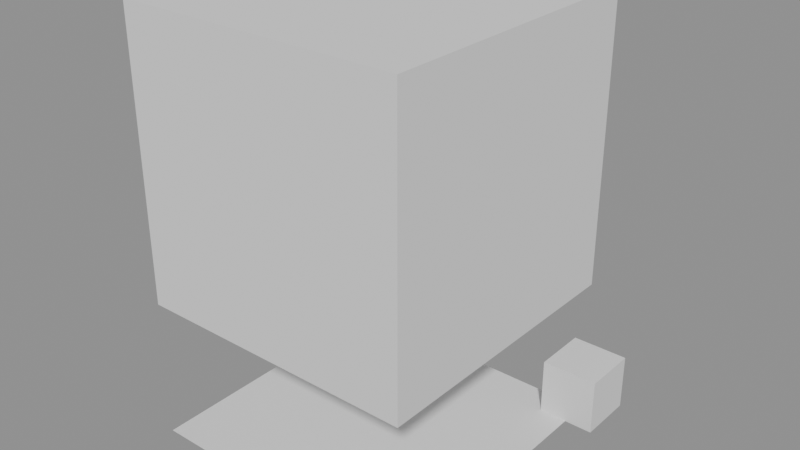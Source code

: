 # Source: generated_dungeon_022.blend  (saved by Blender 4.0.36; exported with 4.5.12 LTS)
import bpy
from mathutils import Matrix  # noqa: F401  (used for matrix-valued properties, if any)

bpy.ops.wm.read_factory_settings(use_empty=True)
scene = bpy.context.scene
scene.name = 'Scene'

# ---- meshes
me_plane = bpy.data.meshes.new('Plane')
me_plane.from_pydata([(-5.0, -5.0, 0.0), (5.0, -5.0, 0.0), (-5.0, 5.0, 0.0), (5.0, 5.0, 0.0)], [], [(0, 1, 3, 2)])
_uv = me_plane.uv_layers.new(name='UVMap')
_uv.uv.foreach_set('vector', [0.0, 0.0, 1.0, 0.0, 1.0, 1.0, 0.0, 1.0])
me_plane.update()
me_cube = bpy.data.meshes.new('Cube')
me_cube.from_pydata([(-1.0, -1.0, -1.0), (-1.0, -1.0, 1.0), (-1.0, 1.0, -1.0), (-1.0, 1.0, 1.0), (1.0, -1.0, -1.0), (1.0, -1.0, 1.0), (1.0, 1.0, -1.0), (1.0, 1.0, 1.0)], [], [(0, 1, 3, 2), (2, 3, 7, 6), (6, 7, 5, 4), (4, 5, 1, 0), (2, 6, 4, 0), (7, 3, 1, 5)])
_uv = me_cube.uv_layers.new(name='UVMap')
_uv.uv.foreach_set('vector', [0.375, 0.0, 0.625, 0.0, 0.625, 0.25, 0.375, 0.25, 0.375, 0.25, 0.625, 0.25, 0.625, 0.5, 0.375, 0.5, 0.375, 0.5, 0.625, 0.5, 0.625, 0.75, 0.375, 0.75, 0.375, 0.75, 0.625, 0.75, 0.625, 1.0, 0.375, 1.0, 0.125, 0.5, 0.375, 0.5, 0.375, 0.75, 0.125, 0.75, 0.625, 0.5, 0.875, 0.5, 0.875, 0.75, 0.625, 0.75])
me_cube.update()
me_cube_001 = bpy.data.meshes.new('Cube.001')
me_cube_001.from_pydata([(-5.0, -5.0, -5.0), (-5.0, -5.0, 5.0), (-5.0, 5.0, -5.0), (-5.0, 5.0, 5.0), (5.0, -5.0, -5.0), (5.0, -5.0, 5.0), (5.0, 5.0, -5.0), (5.0, 5.0, 5.0)], [], [(0, 1, 3, 2), (2, 3, 7, 6), (6, 7, 5, 4), (4, 5, 1, 0), (2, 6, 4, 0), (7, 3, 1, 5)])
_uv = me_cube_001.uv_layers.new(name='UVMap')
_uv.uv.foreach_set('vector', [0.375, 0.0, 0.625, 0.0, 0.625, 0.25, 0.375, 0.25, 0.375, 0.25, 0.625, 0.25, 0.625, 0.5, 0.375, 0.5, 0.375, 0.5, 0.625, 0.5, 0.625, 0.75, 0.375, 0.75, 0.375, 0.75, 0.625, 0.75, 0.625, 1.0, 0.375, 1.0, 0.125, 0.5, 0.375, 0.5, 0.375, 0.75, 0.125, 0.75, 0.625, 0.5, 0.875, 0.5, 0.875, 0.75, 0.625, 0.75])
me_cube_001.update()

# ---- objects
ob_levelfloor_001 = bpy.data.objects.new('levelFloor.001', None)
ob_levelwall = bpy.data.objects.new('levelWall', None)
ob_levelceil = bpy.data.objects.new('levelCeil', None)
ob_levelfloor = bpy.data.objects.new('levelFloor', me_plane)
ob_levelwall_001 = bpy.data.objects.new('levelWall.001', me_cube)
ob_levelceil_001 = bpy.data.objects.new('levelCeil.001', me_cube_001)

# ---- transforms, parenting, visibility, modifiers, constraints
ob_levelfloor_001.location = (0.0, 0.0, 0.0)
ob_levelwall.location = (5.0, 5.0, 1.0)
ob_levelceil.location = (0.0, 0.0, 10.0)
ob_levelfloor.location = (0.0, 0.0, 0.0)
ob_levelwall_001.location = (5.0, 5.0, 1.0)
ob_levelceil_001.location = (0.0, 0.0, 10.0)

# ---- collection membership
scene.collection.objects.link(ob_levelfloor_001)
scene.collection.objects.link(ob_levelwall)
scene.collection.objects.link(ob_levelceil)
scene.collection.objects.link(ob_levelfloor)
scene.collection.objects.link(ob_levelwall_001)
scene.collection.objects.link(ob_levelceil_001)

# ---- scene / render settings (as saved in the file)
scene.frame_start = 1; scene.frame_end = 250; scene.frame_set(1)
scene.render.engine = 'BLENDER_EEVEE_NEXT'
scene.cycles.sampling_pattern = 'TABULATED_SOBOL'
bpy.context.view_layer.update()

# ---- added for rendering (the .blend has no active camera and no usable light): camera, sun + grey world if the file has none
cam_auto = bpy.data.cameras.new('AutoCamera')
cam_auto.lens = 50.0
cam_auto.sensor_width = 36.0
cam_auto.clip_end = 1000.0
ob_auto_camera = bpy.data.objects.new('AutoCamera', cam_auto)
scene.collection.objects.link(ob_auto_camera)
ob_auto_camera.location = (20.4943, -23.4931, 23.4954)
ob_auto_camera.rotation_euler = (1.09748, -7.21219e-08, 0.694738)
scene.camera = ob_auto_camera
light_auto_sun = bpy.data.lights.new('AutoSun', 'SUN')
light_auto_sun.energy = 3.0
light_auto_sun.angle = 0.0523599
ob_auto_sun = bpy.data.objects.new('AutoSun', light_auto_sun)
scene.collection.objects.link(ob_auto_sun)
ob_auto_sun.rotation_euler = (0.872665, 0.174533, 0.523599)
if scene.world is None:
    world_auto = bpy.data.worlds.new('AutoWorld')
    world_auto.color = (0.3, 0.3, 0.3)
    scene.world = world_auto
bpy.context.view_layer.update()
